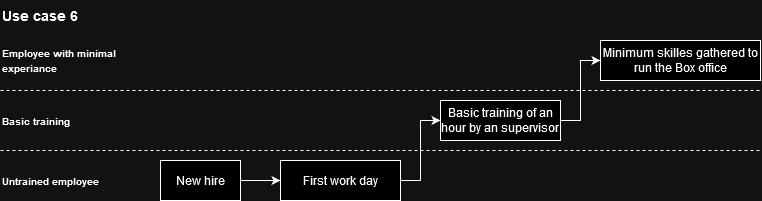

The diagram above was exported from draw.io. Its source (the exported page's mxGraphModel, read from the mxfile embedded in the PNG):
<mxGraphModel dx="1037" dy="522" grid="1" gridSize="10" guides="1" tooltips="1" connect="1" arrows="1" fold="1" page="1" pageScale="1" pageWidth="827" pageHeight="1169" math="0" shadow="0">
  <root>
    <mxCell id="0" />
    <mxCell id="1" parent="0" />
    <mxCell id="rj7-AJ5aRcVhQy47D3RE-3" style="edgeStyle=orthogonalEdgeStyle;rounded=0;orthogonalLoop=1;jettySize=auto;html=1;entryX=0;entryY=0.5;entryDx=0;entryDy=0;" edge="1" parent="1" source="rj7-AJ5aRcVhQy47D3RE-4" target="rj7-AJ5aRcVhQy47D3RE-6">
      <mxGeometry relative="1" as="geometry" />
    </mxCell>
    <mxCell id="rj7-AJ5aRcVhQy47D3RE-4" value="New hire" style="rounded=0;whiteSpace=wrap;html=1;" vertex="1" parent="1">
      <mxGeometry x="200" y="200" width="80" height="40" as="geometry" />
    </mxCell>
    <mxCell id="rj7-AJ5aRcVhQy47D3RE-5" style="edgeStyle=orthogonalEdgeStyle;rounded=0;orthogonalLoop=1;jettySize=auto;html=1;entryX=0;entryY=0.5;entryDx=0;entryDy=0;" edge="1" parent="1" source="rj7-AJ5aRcVhQy47D3RE-6" target="rj7-AJ5aRcVhQy47D3RE-8">
      <mxGeometry relative="1" as="geometry" />
    </mxCell>
    <mxCell id="rj7-AJ5aRcVhQy47D3RE-6" value="First work day " style="rounded=0;whiteSpace=wrap;html=1;" vertex="1" parent="1">
      <mxGeometry x="320" y="200" width="120" height="40" as="geometry" />
    </mxCell>
    <mxCell id="rj7-AJ5aRcVhQy47D3RE-7" style="edgeStyle=orthogonalEdgeStyle;rounded=0;orthogonalLoop=1;jettySize=auto;html=1;exitX=1;exitY=0.5;exitDx=0;exitDy=0;entryX=0;entryY=0.5;entryDx=0;entryDy=0;" edge="1" parent="1" source="rj7-AJ5aRcVhQy47D3RE-8" target="rj7-AJ5aRcVhQy47D3RE-10">
      <mxGeometry relative="1" as="geometry" />
    </mxCell>
    <mxCell id="rj7-AJ5aRcVhQy47D3RE-8" value="Basic training of an hour by an supervisor" style="rounded=0;whiteSpace=wrap;html=1;" vertex="1" parent="1">
      <mxGeometry x="480" y="140" width="120" height="40" as="geometry" />
    </mxCell>
    <mxCell id="rj7-AJ5aRcVhQy47D3RE-10" value="Minimum skilles gathered to run the Box office" style="rounded=0;whiteSpace=wrap;html=1;" vertex="1" parent="1">
      <mxGeometry x="640" y="80" width="160" height="40" as="geometry" />
    </mxCell>
    <mxCell id="rj7-AJ5aRcVhQy47D3RE-11" value="" style="endArrow=none;dashed=1;html=1;rounded=0;" edge="1" parent="1">
      <mxGeometry width="50" height="50" relative="1" as="geometry">
        <mxPoint x="40" y="130" as="sourcePoint" />
        <mxPoint x="800" y="130" as="targetPoint" />
      </mxGeometry>
    </mxCell>
    <mxCell id="rj7-AJ5aRcVhQy47D3RE-12" value="&lt;font size=&quot;1&quot;&gt;&lt;b&gt;Basic training&lt;br&gt;&lt;/b&gt;&lt;/font&gt;" style="text;html=1;strokeColor=none;fillColor=none;align=left;verticalAlign=middle;whiteSpace=wrap;rounded=0;" vertex="1" parent="1">
      <mxGeometry x="40" y="145" width="120" height="30" as="geometry" />
    </mxCell>
    <mxCell id="rj7-AJ5aRcVhQy47D3RE-13" value="&lt;font size=&quot;1&quot;&gt;&lt;b&gt;Employee with minimal experiance&lt;br&gt;&lt;/b&gt;&lt;/font&gt;" style="text;html=1;strokeColor=none;fillColor=none;align=left;verticalAlign=middle;whiteSpace=wrap;rounded=0;" vertex="1" parent="1">
      <mxGeometry x="40" y="85" width="140" height="30" as="geometry" />
    </mxCell>
    <mxCell id="rj7-AJ5aRcVhQy47D3RE-14" value="" style="endArrow=none;dashed=1;html=1;rounded=0;" edge="1" parent="1">
      <mxGeometry width="50" height="50" relative="1" as="geometry">
        <mxPoint x="40" y="190" as="sourcePoint" />
        <mxPoint x="800" y="190" as="targetPoint" />
      </mxGeometry>
    </mxCell>
    <mxCell id="rj7-AJ5aRcVhQy47D3RE-15" value="&lt;font size=&quot;1&quot;&gt;&lt;b&gt;Untrained employee&lt;br&gt;&lt;/b&gt;&lt;/font&gt;" style="text;html=1;strokeColor=none;fillColor=none;align=left;verticalAlign=middle;whiteSpace=wrap;rounded=0;" vertex="1" parent="1">
      <mxGeometry x="40" y="205" width="120" height="30" as="geometry" />
    </mxCell>
    <mxCell id="rj7-AJ5aRcVhQy47D3RE-19" value="&lt;b&gt;&lt;font style=&quot;font-size: 14px;&quot;&gt;Use case 6&lt;/font&gt;&lt;/b&gt;" style="text;html=1;strokeColor=none;fillColor=none;align=left;verticalAlign=middle;whiteSpace=wrap;rounded=0;" vertex="1" parent="1">
      <mxGeometry x="40" y="40" width="120" height="30" as="geometry" />
    </mxCell>
  </root>
</mxGraphModel>